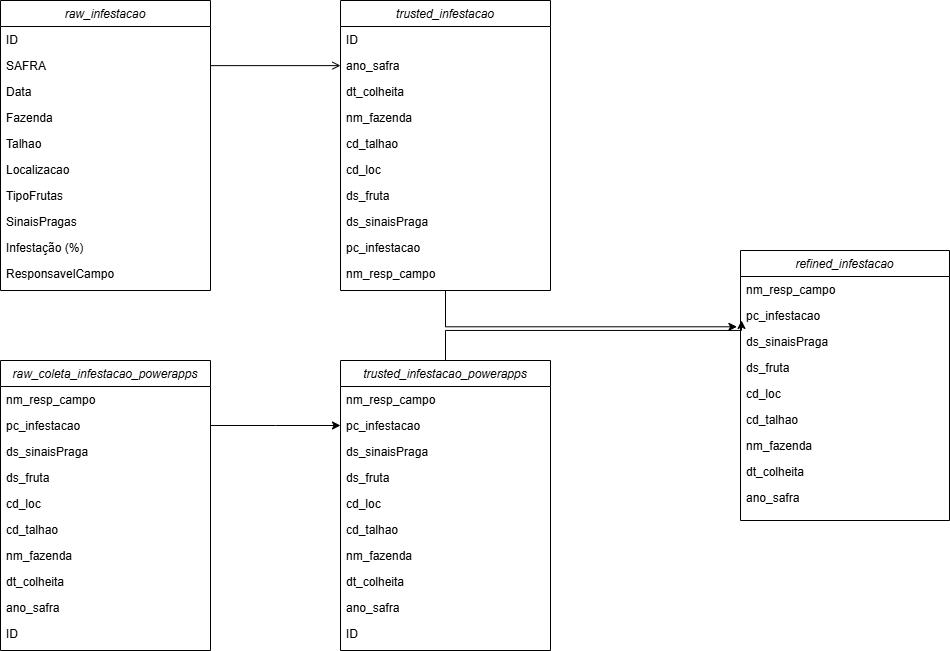

The diagram above was exported from draw.io. Its source (the exported page's mxGraphModel, read from the mxfile embedded in the PNG):
<mxGraphModel dx="1687" dy="889" grid="1" gridSize="10" guides="1" tooltips="1" connect="1" arrows="1" fold="1" page="1" pageScale="1" pageWidth="827" pageHeight="1169" math="0" shadow="0">
  <root>
    <mxCell id="WIyWlLk6GJQsqaUBKTNV-0" />
    <mxCell id="WIyWlLk6GJQsqaUBKTNV-1" parent="WIyWlLk6GJQsqaUBKTNV-0" />
    <mxCell id="zkfFHV4jXpPFQw0GAbJ--0" value="raw_infestacao" style="swimlane;fontStyle=2;align=center;verticalAlign=top;childLayout=stackLayout;horizontal=1;startSize=26;horizontalStack=0;resizeParent=1;resizeLast=0;collapsible=1;marginBottom=0;rounded=0;shadow=0;strokeWidth=1;" parent="WIyWlLk6GJQsqaUBKTNV-1" vertex="1">
      <mxGeometry x="220" y="120" width="210" height="290" as="geometry">
        <mxRectangle x="230" y="140" width="160" height="26" as="alternateBounds" />
      </mxGeometry>
    </mxCell>
    <mxCell id="zkfFHV4jXpPFQw0GAbJ--1" value="ID" style="text;align=left;verticalAlign=top;spacingLeft=4;spacingRight=4;overflow=hidden;rotatable=0;points=[[0,0.5],[1,0.5]];portConstraint=eastwest;" parent="zkfFHV4jXpPFQw0GAbJ--0" vertex="1">
      <mxGeometry y="26" width="210" height="26" as="geometry" />
    </mxCell>
    <mxCell id="zkfFHV4jXpPFQw0GAbJ--2" value="SAFRA" style="text;align=left;verticalAlign=top;spacingLeft=4;spacingRight=4;overflow=hidden;rotatable=0;points=[[0,0.5],[1,0.5]];portConstraint=eastwest;rounded=0;shadow=0;html=0;" parent="zkfFHV4jXpPFQw0GAbJ--0" vertex="1">
      <mxGeometry y="52" width="210" height="26" as="geometry" />
    </mxCell>
    <mxCell id="421zdNFsq_zNP2ehCv7E-16" value="Data" style="text;align=left;verticalAlign=top;spacingLeft=4;spacingRight=4;overflow=hidden;rotatable=0;points=[[0,0.5],[1,0.5]];portConstraint=eastwest;rounded=0;shadow=0;html=0;" vertex="1" parent="zkfFHV4jXpPFQw0GAbJ--0">
      <mxGeometry y="78" width="210" height="26" as="geometry" />
    </mxCell>
    <mxCell id="421zdNFsq_zNP2ehCv7E-17" value="Fazenda" style="text;align=left;verticalAlign=top;spacingLeft=4;spacingRight=4;overflow=hidden;rotatable=0;points=[[0,0.5],[1,0.5]];portConstraint=eastwest;rounded=0;shadow=0;html=0;" vertex="1" parent="zkfFHV4jXpPFQw0GAbJ--0">
      <mxGeometry y="104" width="210" height="26" as="geometry" />
    </mxCell>
    <mxCell id="421zdNFsq_zNP2ehCv7E-18" value="Talhao" style="text;align=left;verticalAlign=top;spacingLeft=4;spacingRight=4;overflow=hidden;rotatable=0;points=[[0,0.5],[1,0.5]];portConstraint=eastwest;rounded=0;shadow=0;html=0;" vertex="1" parent="zkfFHV4jXpPFQw0GAbJ--0">
      <mxGeometry y="130" width="210" height="26" as="geometry" />
    </mxCell>
    <mxCell id="421zdNFsq_zNP2ehCv7E-19" value="Localizacao" style="text;align=left;verticalAlign=top;spacingLeft=4;spacingRight=4;overflow=hidden;rotatable=0;points=[[0,0.5],[1,0.5]];portConstraint=eastwest;rounded=0;shadow=0;html=0;" vertex="1" parent="zkfFHV4jXpPFQw0GAbJ--0">
      <mxGeometry y="156" width="210" height="26" as="geometry" />
    </mxCell>
    <mxCell id="421zdNFsq_zNP2ehCv7E-20" value="TipoFrutas" style="text;align=left;verticalAlign=top;spacingLeft=4;spacingRight=4;overflow=hidden;rotatable=0;points=[[0,0.5],[1,0.5]];portConstraint=eastwest;rounded=0;shadow=0;html=0;" vertex="1" parent="zkfFHV4jXpPFQw0GAbJ--0">
      <mxGeometry y="182" width="210" height="26" as="geometry" />
    </mxCell>
    <mxCell id="421zdNFsq_zNP2ehCv7E-21" value="SinaisPragas" style="text;align=left;verticalAlign=top;spacingLeft=4;spacingRight=4;overflow=hidden;rotatable=0;points=[[0,0.5],[1,0.5]];portConstraint=eastwest;rounded=0;shadow=0;html=0;" vertex="1" parent="zkfFHV4jXpPFQw0GAbJ--0">
      <mxGeometry y="208" width="210" height="26" as="geometry" />
    </mxCell>
    <mxCell id="421zdNFsq_zNP2ehCv7E-22" value="Infestação (%)" style="text;align=left;verticalAlign=top;spacingLeft=4;spacingRight=4;overflow=hidden;rotatable=0;points=[[0,0.5],[1,0.5]];portConstraint=eastwest;rounded=0;shadow=0;html=0;" vertex="1" parent="zkfFHV4jXpPFQw0GAbJ--0">
      <mxGeometry y="234" width="210" height="26" as="geometry" />
    </mxCell>
    <mxCell id="421zdNFsq_zNP2ehCv7E-23" value="ResponsavelCampo" style="text;align=left;verticalAlign=top;spacingLeft=4;spacingRight=4;overflow=hidden;rotatable=0;points=[[0,0.5],[1,0.5]];portConstraint=eastwest;rounded=0;shadow=0;html=0;" vertex="1" parent="zkfFHV4jXpPFQw0GAbJ--0">
      <mxGeometry y="260" width="210" height="26" as="geometry" />
    </mxCell>
    <mxCell id="zkfFHV4jXpPFQw0GAbJ--26" value="" style="endArrow=open;shadow=0;strokeWidth=1;rounded=0;curved=0;endFill=1;edgeStyle=elbowEdgeStyle;elbow=vertical;entryX=0;entryY=0.5;entryDx=0;entryDy=0;" parent="WIyWlLk6GJQsqaUBKTNV-1" source="zkfFHV4jXpPFQw0GAbJ--0" target="421zdNFsq_zNP2ehCv7E-38" edge="1">
      <mxGeometry x="0.5" y="41" relative="1" as="geometry">
        <mxPoint x="380" y="192" as="sourcePoint" />
        <mxPoint x="508" y="189" as="targetPoint" />
        <mxPoint x="-40" y="32" as="offset" />
      </mxGeometry>
    </mxCell>
    <mxCell id="421zdNFsq_zNP2ehCv7E-25" value="raw_coleta_infestacao_powerapps" style="swimlane;fontStyle=2;align=center;verticalAlign=top;childLayout=stackLayout;horizontal=1;startSize=26;horizontalStack=0;resizeParent=1;resizeLast=0;collapsible=1;marginBottom=0;rounded=0;shadow=0;strokeWidth=1;" vertex="1" parent="WIyWlLk6GJQsqaUBKTNV-1">
      <mxGeometry x="220" y="480" width="210" height="290" as="geometry">
        <mxRectangle x="230" y="140" width="160" height="26" as="alternateBounds" />
      </mxGeometry>
    </mxCell>
    <mxCell id="421zdNFsq_zNP2ehCv7E-69" value="nm_resp_campo" style="text;align=left;verticalAlign=top;spacingLeft=4;spacingRight=4;overflow=hidden;rotatable=0;points=[[0,0.5],[1,0.5]];portConstraint=eastwest;rounded=0;shadow=0;html=0;" vertex="1" parent="421zdNFsq_zNP2ehCv7E-25">
      <mxGeometry y="26" width="210" height="26" as="geometry" />
    </mxCell>
    <mxCell id="421zdNFsq_zNP2ehCv7E-68" value="pc_infestacao" style="text;align=left;verticalAlign=top;spacingLeft=4;spacingRight=4;overflow=hidden;rotatable=0;points=[[0,0.5],[1,0.5]];portConstraint=eastwest;rounded=0;shadow=0;html=0;" vertex="1" parent="421zdNFsq_zNP2ehCv7E-25">
      <mxGeometry y="52" width="210" height="26" as="geometry" />
    </mxCell>
    <mxCell id="421zdNFsq_zNP2ehCv7E-67" value="ds_sinaisPraga" style="text;align=left;verticalAlign=top;spacingLeft=4;spacingRight=4;overflow=hidden;rotatable=0;points=[[0,0.5],[1,0.5]];portConstraint=eastwest;rounded=0;shadow=0;html=0;" vertex="1" parent="421zdNFsq_zNP2ehCv7E-25">
      <mxGeometry y="78" width="210" height="26" as="geometry" />
    </mxCell>
    <mxCell id="421zdNFsq_zNP2ehCv7E-66" value="ds_fruta" style="text;align=left;verticalAlign=top;spacingLeft=4;spacingRight=4;overflow=hidden;rotatable=0;points=[[0,0.5],[1,0.5]];portConstraint=eastwest;rounded=0;shadow=0;html=0;" vertex="1" parent="421zdNFsq_zNP2ehCv7E-25">
      <mxGeometry y="104" width="210" height="26" as="geometry" />
    </mxCell>
    <mxCell id="421zdNFsq_zNP2ehCv7E-65" value="cd_loc" style="text;align=left;verticalAlign=top;spacingLeft=4;spacingRight=4;overflow=hidden;rotatable=0;points=[[0,0.5],[1,0.5]];portConstraint=eastwest;rounded=0;shadow=0;html=0;" vertex="1" parent="421zdNFsq_zNP2ehCv7E-25">
      <mxGeometry y="130" width="210" height="26" as="geometry" />
    </mxCell>
    <mxCell id="421zdNFsq_zNP2ehCv7E-64" value="cd_talhao" style="text;align=left;verticalAlign=top;spacingLeft=4;spacingRight=4;overflow=hidden;rotatable=0;points=[[0,0.5],[1,0.5]];portConstraint=eastwest;rounded=0;shadow=0;html=0;" vertex="1" parent="421zdNFsq_zNP2ehCv7E-25">
      <mxGeometry y="156" width="210" height="26" as="geometry" />
    </mxCell>
    <mxCell id="421zdNFsq_zNP2ehCv7E-63" value="nm_fazenda" style="text;align=left;verticalAlign=top;spacingLeft=4;spacingRight=4;overflow=hidden;rotatable=0;points=[[0,0.5],[1,0.5]];portConstraint=eastwest;rounded=0;shadow=0;html=0;" vertex="1" parent="421zdNFsq_zNP2ehCv7E-25">
      <mxGeometry y="182" width="210" height="26" as="geometry" />
    </mxCell>
    <mxCell id="421zdNFsq_zNP2ehCv7E-62" value="dt_colheita" style="text;align=left;verticalAlign=top;spacingLeft=4;spacingRight=4;overflow=hidden;rotatable=0;points=[[0,0.5],[1,0.5]];portConstraint=eastwest;rounded=0;shadow=0;html=0;" vertex="1" parent="421zdNFsq_zNP2ehCv7E-25">
      <mxGeometry y="208" width="210" height="26" as="geometry" />
    </mxCell>
    <mxCell id="421zdNFsq_zNP2ehCv7E-61" value="ano_safra" style="text;align=left;verticalAlign=top;spacingLeft=4;spacingRight=4;overflow=hidden;rotatable=0;points=[[0,0.5],[1,0.5]];portConstraint=eastwest;rounded=0;shadow=0;html=0;" vertex="1" parent="421zdNFsq_zNP2ehCv7E-25">
      <mxGeometry y="234" width="210" height="26" as="geometry" />
    </mxCell>
    <mxCell id="421zdNFsq_zNP2ehCv7E-60" value="ID" style="text;align=left;verticalAlign=top;spacingLeft=4;spacingRight=4;overflow=hidden;rotatable=0;points=[[0,0.5],[1,0.5]];portConstraint=eastwest;" vertex="1" parent="421zdNFsq_zNP2ehCv7E-25">
      <mxGeometry y="260" width="210" height="26" as="geometry" />
    </mxCell>
    <mxCell id="421zdNFsq_zNP2ehCv7E-36" value="trusted_infestacao" style="swimlane;fontStyle=2;align=center;verticalAlign=top;childLayout=stackLayout;horizontal=1;startSize=26;horizontalStack=0;resizeParent=1;resizeLast=0;collapsible=1;marginBottom=0;rounded=0;shadow=0;strokeWidth=1;" vertex="1" parent="WIyWlLk6GJQsqaUBKTNV-1">
      <mxGeometry x="560" y="120" width="210" height="290" as="geometry">
        <mxRectangle x="230" y="140" width="160" height="26" as="alternateBounds" />
      </mxGeometry>
    </mxCell>
    <mxCell id="421zdNFsq_zNP2ehCv7E-37" value="ID" style="text;align=left;verticalAlign=top;spacingLeft=4;spacingRight=4;overflow=hidden;rotatable=0;points=[[0,0.5],[1,0.5]];portConstraint=eastwest;" vertex="1" parent="421zdNFsq_zNP2ehCv7E-36">
      <mxGeometry y="26" width="210" height="26" as="geometry" />
    </mxCell>
    <mxCell id="421zdNFsq_zNP2ehCv7E-38" value="ano_safra" style="text;align=left;verticalAlign=top;spacingLeft=4;spacingRight=4;overflow=hidden;rotatable=0;points=[[0,0.5],[1,0.5]];portConstraint=eastwest;rounded=0;shadow=0;html=0;" vertex="1" parent="421zdNFsq_zNP2ehCv7E-36">
      <mxGeometry y="52" width="210" height="26" as="geometry" />
    </mxCell>
    <mxCell id="421zdNFsq_zNP2ehCv7E-39" value="dt_colheita" style="text;align=left;verticalAlign=top;spacingLeft=4;spacingRight=4;overflow=hidden;rotatable=0;points=[[0,0.5],[1,0.5]];portConstraint=eastwest;rounded=0;shadow=0;html=0;" vertex="1" parent="421zdNFsq_zNP2ehCv7E-36">
      <mxGeometry y="78" width="210" height="26" as="geometry" />
    </mxCell>
    <mxCell id="421zdNFsq_zNP2ehCv7E-40" value="nm_fazenda" style="text;align=left;verticalAlign=top;spacingLeft=4;spacingRight=4;overflow=hidden;rotatable=0;points=[[0,0.5],[1,0.5]];portConstraint=eastwest;rounded=0;shadow=0;html=0;" vertex="1" parent="421zdNFsq_zNP2ehCv7E-36">
      <mxGeometry y="104" width="210" height="26" as="geometry" />
    </mxCell>
    <mxCell id="421zdNFsq_zNP2ehCv7E-41" value="cd_talhao" style="text;align=left;verticalAlign=top;spacingLeft=4;spacingRight=4;overflow=hidden;rotatable=0;points=[[0,0.5],[1,0.5]];portConstraint=eastwest;rounded=0;shadow=0;html=0;" vertex="1" parent="421zdNFsq_zNP2ehCv7E-36">
      <mxGeometry y="130" width="210" height="26" as="geometry" />
    </mxCell>
    <mxCell id="421zdNFsq_zNP2ehCv7E-42" value="cd_loc" style="text;align=left;verticalAlign=top;spacingLeft=4;spacingRight=4;overflow=hidden;rotatable=0;points=[[0,0.5],[1,0.5]];portConstraint=eastwest;rounded=0;shadow=0;html=0;" vertex="1" parent="421zdNFsq_zNP2ehCv7E-36">
      <mxGeometry y="156" width="210" height="26" as="geometry" />
    </mxCell>
    <mxCell id="421zdNFsq_zNP2ehCv7E-43" value="ds_fruta" style="text;align=left;verticalAlign=top;spacingLeft=4;spacingRight=4;overflow=hidden;rotatable=0;points=[[0,0.5],[1,0.5]];portConstraint=eastwest;rounded=0;shadow=0;html=0;" vertex="1" parent="421zdNFsq_zNP2ehCv7E-36">
      <mxGeometry y="182" width="210" height="26" as="geometry" />
    </mxCell>
    <mxCell id="421zdNFsq_zNP2ehCv7E-44" value="ds_sinaisPraga" style="text;align=left;verticalAlign=top;spacingLeft=4;spacingRight=4;overflow=hidden;rotatable=0;points=[[0,0.5],[1,0.5]];portConstraint=eastwest;rounded=0;shadow=0;html=0;" vertex="1" parent="421zdNFsq_zNP2ehCv7E-36">
      <mxGeometry y="208" width="210" height="26" as="geometry" />
    </mxCell>
    <mxCell id="421zdNFsq_zNP2ehCv7E-45" value="pc_infestacao" style="text;align=left;verticalAlign=top;spacingLeft=4;spacingRight=4;overflow=hidden;rotatable=0;points=[[0,0.5],[1,0.5]];portConstraint=eastwest;rounded=0;shadow=0;html=0;" vertex="1" parent="421zdNFsq_zNP2ehCv7E-36">
      <mxGeometry y="234" width="210" height="26" as="geometry" />
    </mxCell>
    <mxCell id="421zdNFsq_zNP2ehCv7E-46" value="nm_resp_campo" style="text;align=left;verticalAlign=top;spacingLeft=4;spacingRight=4;overflow=hidden;rotatable=0;points=[[0,0.5],[1,0.5]];portConstraint=eastwest;rounded=0;shadow=0;html=0;" vertex="1" parent="421zdNFsq_zNP2ehCv7E-36">
      <mxGeometry y="260" width="210" height="26" as="geometry" />
    </mxCell>
    <mxCell id="421zdNFsq_zNP2ehCv7E-106" style="edgeStyle=orthogonalEdgeStyle;rounded=0;orthogonalLoop=1;jettySize=auto;html=1;" edge="1" parent="WIyWlLk6GJQsqaUBKTNV-1" source="421zdNFsq_zNP2ehCv7E-48">
      <mxGeometry relative="1" as="geometry">
        <mxPoint x="960" y="439.9999999999998" as="targetPoint" />
        <Array as="points">
          <mxPoint x="665" y="450" />
          <mxPoint x="961" y="450" />
          <mxPoint x="961" y="440" />
        </Array>
      </mxGeometry>
    </mxCell>
    <mxCell id="421zdNFsq_zNP2ehCv7E-48" value="trusted_infestacao_powerapps" style="swimlane;fontStyle=2;align=center;verticalAlign=top;childLayout=stackLayout;horizontal=1;startSize=26;horizontalStack=0;resizeParent=1;resizeLast=0;collapsible=1;marginBottom=0;rounded=0;shadow=0;strokeWidth=1;" vertex="1" parent="WIyWlLk6GJQsqaUBKTNV-1">
      <mxGeometry x="560" y="480" width="210" height="290" as="geometry">
        <mxRectangle x="230" y="140" width="160" height="26" as="alternateBounds" />
      </mxGeometry>
    </mxCell>
    <mxCell id="421zdNFsq_zNP2ehCv7E-102" value="nm_resp_campo" style="text;align=left;verticalAlign=top;spacingLeft=4;spacingRight=4;overflow=hidden;rotatable=0;points=[[0,0.5],[1,0.5]];portConstraint=eastwest;rounded=0;shadow=0;html=0;" vertex="1" parent="421zdNFsq_zNP2ehCv7E-48">
      <mxGeometry y="26" width="210" height="26" as="geometry" />
    </mxCell>
    <mxCell id="421zdNFsq_zNP2ehCv7E-101" value="pc_infestacao" style="text;align=left;verticalAlign=top;spacingLeft=4;spacingRight=4;overflow=hidden;rotatable=0;points=[[0,0.5],[1,0.5]];portConstraint=eastwest;rounded=0;shadow=0;html=0;" vertex="1" parent="421zdNFsq_zNP2ehCv7E-48">
      <mxGeometry y="52" width="210" height="26" as="geometry" />
    </mxCell>
    <mxCell id="421zdNFsq_zNP2ehCv7E-100" value="ds_sinaisPraga" style="text;align=left;verticalAlign=top;spacingLeft=4;spacingRight=4;overflow=hidden;rotatable=0;points=[[0,0.5],[1,0.5]];portConstraint=eastwest;rounded=0;shadow=0;html=0;" vertex="1" parent="421zdNFsq_zNP2ehCv7E-48">
      <mxGeometry y="78" width="210" height="26" as="geometry" />
    </mxCell>
    <mxCell id="421zdNFsq_zNP2ehCv7E-99" value="ds_fruta" style="text;align=left;verticalAlign=top;spacingLeft=4;spacingRight=4;overflow=hidden;rotatable=0;points=[[0,0.5],[1,0.5]];portConstraint=eastwest;rounded=0;shadow=0;html=0;" vertex="1" parent="421zdNFsq_zNP2ehCv7E-48">
      <mxGeometry y="104" width="210" height="26" as="geometry" />
    </mxCell>
    <mxCell id="421zdNFsq_zNP2ehCv7E-98" value="cd_loc" style="text;align=left;verticalAlign=top;spacingLeft=4;spacingRight=4;overflow=hidden;rotatable=0;points=[[0,0.5],[1,0.5]];portConstraint=eastwest;rounded=0;shadow=0;html=0;" vertex="1" parent="421zdNFsq_zNP2ehCv7E-48">
      <mxGeometry y="130" width="210" height="26" as="geometry" />
    </mxCell>
    <mxCell id="421zdNFsq_zNP2ehCv7E-97" value="cd_talhao" style="text;align=left;verticalAlign=top;spacingLeft=4;spacingRight=4;overflow=hidden;rotatable=0;points=[[0,0.5],[1,0.5]];portConstraint=eastwest;rounded=0;shadow=0;html=0;" vertex="1" parent="421zdNFsq_zNP2ehCv7E-48">
      <mxGeometry y="156" width="210" height="26" as="geometry" />
    </mxCell>
    <mxCell id="421zdNFsq_zNP2ehCv7E-96" value="nm_fazenda" style="text;align=left;verticalAlign=top;spacingLeft=4;spacingRight=4;overflow=hidden;rotatable=0;points=[[0,0.5],[1,0.5]];portConstraint=eastwest;rounded=0;shadow=0;html=0;" vertex="1" parent="421zdNFsq_zNP2ehCv7E-48">
      <mxGeometry y="182" width="210" height="26" as="geometry" />
    </mxCell>
    <mxCell id="421zdNFsq_zNP2ehCv7E-95" value="dt_colheita" style="text;align=left;verticalAlign=top;spacingLeft=4;spacingRight=4;overflow=hidden;rotatable=0;points=[[0,0.5],[1,0.5]];portConstraint=eastwest;rounded=0;shadow=0;html=0;" vertex="1" parent="421zdNFsq_zNP2ehCv7E-48">
      <mxGeometry y="208" width="210" height="26" as="geometry" />
    </mxCell>
    <mxCell id="421zdNFsq_zNP2ehCv7E-94" value="ano_safra" style="text;align=left;verticalAlign=top;spacingLeft=4;spacingRight=4;overflow=hidden;rotatable=0;points=[[0,0.5],[1,0.5]];portConstraint=eastwest;rounded=0;shadow=0;html=0;" vertex="1" parent="421zdNFsq_zNP2ehCv7E-48">
      <mxGeometry y="234" width="210" height="26" as="geometry" />
    </mxCell>
    <mxCell id="421zdNFsq_zNP2ehCv7E-93" value="ID" style="text;align=left;verticalAlign=top;spacingLeft=4;spacingRight=4;overflow=hidden;rotatable=0;points=[[0,0.5],[1,0.5]];portConstraint=eastwest;" vertex="1" parent="421zdNFsq_zNP2ehCv7E-48">
      <mxGeometry y="260" width="210" height="26" as="geometry" />
    </mxCell>
    <mxCell id="421zdNFsq_zNP2ehCv7E-80" style="edgeStyle=orthogonalEdgeStyle;rounded=0;orthogonalLoop=1;jettySize=auto;html=1;entryX=0;entryY=0.5;entryDx=0;entryDy=0;" edge="1" parent="WIyWlLk6GJQsqaUBKTNV-1" source="421zdNFsq_zNP2ehCv7E-68">
      <mxGeometry relative="1" as="geometry">
        <mxPoint x="560" y="544.9999999999998" as="targetPoint" />
      </mxGeometry>
    </mxCell>
    <mxCell id="421zdNFsq_zNP2ehCv7E-81" value="refined_infestacao" style="swimlane;fontStyle=2;align=center;verticalAlign=top;childLayout=stackLayout;horizontal=1;startSize=26;horizontalStack=0;resizeParent=1;resizeLast=0;collapsible=1;marginBottom=0;rounded=0;shadow=0;strokeWidth=1;" vertex="1" parent="WIyWlLk6GJQsqaUBKTNV-1">
      <mxGeometry x="960" y="370" width="209" height="270" as="geometry">
        <mxRectangle x="230" y="140" width="160" height="26" as="alternateBounds" />
      </mxGeometry>
    </mxCell>
    <mxCell id="421zdNFsq_zNP2ehCv7E-82" value="nm_resp_campo" style="text;align=left;verticalAlign=top;spacingLeft=4;spacingRight=4;overflow=hidden;rotatable=0;points=[[0,0.5],[1,0.5]];portConstraint=eastwest;rounded=0;shadow=0;html=0;" vertex="1" parent="421zdNFsq_zNP2ehCv7E-81">
      <mxGeometry y="26" width="209" height="26" as="geometry" />
    </mxCell>
    <mxCell id="421zdNFsq_zNP2ehCv7E-83" value="pc_infestacao" style="text;align=left;verticalAlign=top;spacingLeft=4;spacingRight=4;overflow=hidden;rotatable=0;points=[[0,0.5],[1,0.5]];portConstraint=eastwest;rounded=0;shadow=0;html=0;" vertex="1" parent="421zdNFsq_zNP2ehCv7E-81">
      <mxGeometry y="52" width="209" height="26" as="geometry" />
    </mxCell>
    <mxCell id="421zdNFsq_zNP2ehCv7E-84" value="ds_sinaisPraga" style="text;align=left;verticalAlign=top;spacingLeft=4;spacingRight=4;overflow=hidden;rotatable=0;points=[[0,0.5],[1,0.5]];portConstraint=eastwest;rounded=0;shadow=0;html=0;" vertex="1" parent="421zdNFsq_zNP2ehCv7E-81">
      <mxGeometry y="78" width="209" height="26" as="geometry" />
    </mxCell>
    <mxCell id="421zdNFsq_zNP2ehCv7E-85" value="ds_fruta" style="text;align=left;verticalAlign=top;spacingLeft=4;spacingRight=4;overflow=hidden;rotatable=0;points=[[0,0.5],[1,0.5]];portConstraint=eastwest;rounded=0;shadow=0;html=0;" vertex="1" parent="421zdNFsq_zNP2ehCv7E-81">
      <mxGeometry y="104" width="209" height="26" as="geometry" />
    </mxCell>
    <mxCell id="421zdNFsq_zNP2ehCv7E-86" value="cd_loc" style="text;align=left;verticalAlign=top;spacingLeft=4;spacingRight=4;overflow=hidden;rotatable=0;points=[[0,0.5],[1,0.5]];portConstraint=eastwest;rounded=0;shadow=0;html=0;" vertex="1" parent="421zdNFsq_zNP2ehCv7E-81">
      <mxGeometry y="130" width="209" height="26" as="geometry" />
    </mxCell>
    <mxCell id="421zdNFsq_zNP2ehCv7E-87" value="cd_talhao" style="text;align=left;verticalAlign=top;spacingLeft=4;spacingRight=4;overflow=hidden;rotatable=0;points=[[0,0.5],[1,0.5]];portConstraint=eastwest;rounded=0;shadow=0;html=0;" vertex="1" parent="421zdNFsq_zNP2ehCv7E-81">
      <mxGeometry y="156" width="209" height="26" as="geometry" />
    </mxCell>
    <mxCell id="421zdNFsq_zNP2ehCv7E-88" value="nm_fazenda" style="text;align=left;verticalAlign=top;spacingLeft=4;spacingRight=4;overflow=hidden;rotatable=0;points=[[0,0.5],[1,0.5]];portConstraint=eastwest;rounded=0;shadow=0;html=0;" vertex="1" parent="421zdNFsq_zNP2ehCv7E-81">
      <mxGeometry y="182" width="209" height="26" as="geometry" />
    </mxCell>
    <mxCell id="421zdNFsq_zNP2ehCv7E-89" value="dt_colheita" style="text;align=left;verticalAlign=top;spacingLeft=4;spacingRight=4;overflow=hidden;rotatable=0;points=[[0,0.5],[1,0.5]];portConstraint=eastwest;rounded=0;shadow=0;html=0;" vertex="1" parent="421zdNFsq_zNP2ehCv7E-81">
      <mxGeometry y="208" width="209" height="26" as="geometry" />
    </mxCell>
    <mxCell id="421zdNFsq_zNP2ehCv7E-90" value="ano_safra" style="text;align=left;verticalAlign=top;spacingLeft=4;spacingRight=4;overflow=hidden;rotatable=0;points=[[0,0.5],[1,0.5]];portConstraint=eastwest;rounded=0;shadow=0;html=0;" vertex="1" parent="421zdNFsq_zNP2ehCv7E-81">
      <mxGeometry y="234" width="209" height="26" as="geometry" />
    </mxCell>
    <mxCell id="421zdNFsq_zNP2ehCv7E-105" style="edgeStyle=orthogonalEdgeStyle;rounded=0;orthogonalLoop=1;jettySize=auto;html=1;entryX=-0.017;entryY=-0.066;entryDx=0;entryDy=0;entryPerimeter=0;" edge="1" parent="WIyWlLk6GJQsqaUBKTNV-1" source="421zdNFsq_zNP2ehCv7E-36" target="421zdNFsq_zNP2ehCv7E-84">
      <mxGeometry relative="1" as="geometry" />
    </mxCell>
  </root>
</mxGraphModel>